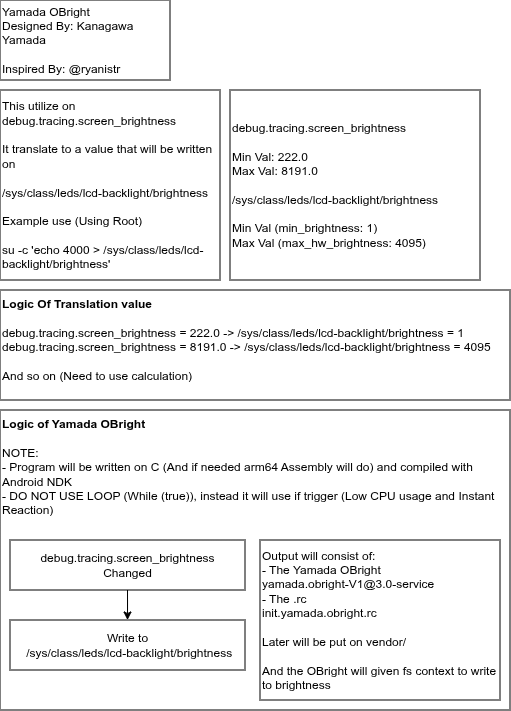

The diagram above was exported from draw.io. Its source (the exported page's mxGraphModel, read from the mxfile embedded in the PNG):
<mxGraphModel dx="815" dy="558" grid="1" gridSize="10" guides="1" tooltips="1" connect="1" arrows="1" fold="1" page="1" pageScale="1" pageWidth="850" pageHeight="1100" math="0" shadow="0">
  <root>
    <mxCell id="0" />
    <mxCell id="1" parent="0" />
    <mxCell id="dL4lOMw5zDBnu7NahARo-1" parent="1" style="rounded=0;whiteSpace=wrap;html=1;align=left;" value="Yamada OBright&lt;div&gt;Designed By: Kanagawa Yamada&lt;/div&gt;&lt;div&gt;&lt;br&gt;&lt;/div&gt;&lt;div&gt;Inspired By:&amp;nbsp;@ryanistr&lt;/div&gt;" vertex="1">
      <mxGeometry height="80" width="170" x="10" y="10" as="geometry" />
    </mxCell>
    <mxCell id="dL4lOMw5zDBnu7NahARo-2" parent="1" style="rounded=0;whiteSpace=wrap;html=1;align=left;" value="This utilize on&lt;div&gt;debug.tracing.screen_brightness&lt;/div&gt;&lt;div&gt;&lt;br&gt;&lt;/div&gt;&lt;div&gt;It translate to a value that will be written on&amp;nbsp;&lt;/div&gt;&lt;div&gt;&lt;br&gt;&lt;/div&gt;&lt;div&gt;&lt;div&gt;/sys/class/leds/lcd-backlight/brightness&lt;/div&gt;&lt;/div&gt;&lt;div&gt;&lt;br&gt;&lt;/div&gt;&lt;div&gt;Example use (Using Root)&lt;/div&gt;&lt;div&gt;&lt;br&gt;&lt;/div&gt;&lt;div&gt;su -c 'echo 4000 &amp;gt; /sys/class/leds/lcd-backlight/brightness'&amp;nbsp;&amp;nbsp;&lt;/div&gt;" vertex="1">
      <mxGeometry height="190" width="220" x="10" y="100" as="geometry" />
    </mxCell>
    <mxCell id="dL4lOMw5zDBnu7NahARo-4" parent="1" style="rounded=0;whiteSpace=wrap;html=1;align=left;verticalAlign=middle;" value="&lt;span style=&quot;&quot;&gt;debug.tracing.screen_brightness&lt;/span&gt;&lt;div&gt;&lt;span style=&quot;&quot;&gt;&lt;br&gt;&lt;/span&gt;&lt;/div&gt;&lt;div&gt;Min Val:&amp;nbsp;222.0&lt;/div&gt;&lt;div&gt;Max Val:&amp;nbsp;8191.0&lt;/div&gt;&lt;div&gt;&lt;br&gt;&lt;/div&gt;&lt;div&gt;/sys/class/leds/lcd-backlight/brightness&lt;/div&gt;&lt;div&gt;&lt;br&gt;&lt;/div&gt;&lt;div&gt;Min Val (min_brightness: 1)&lt;/div&gt;&lt;div&gt;Max Val (max_hw_brightness: 4095)&amp;nbsp;&lt;/div&gt;" vertex="1">
      <mxGeometry height="190" width="250" x="240" y="100" as="geometry" />
    </mxCell>
    <mxCell id="dL4lOMw5zDBnu7NahARo-5" parent="1" style="rounded=0;whiteSpace=wrap;html=1;align=left;verticalAlign=top;" value="&lt;div&gt;&lt;span style=&quot;text-align: right;&quot;&gt;&lt;b&gt;Logic Of Translation value&lt;/b&gt;&lt;/span&gt;&lt;/div&gt;&lt;div&gt;&lt;span style=&quot;text-align: right;&quot;&gt;&lt;br&gt;&lt;/span&gt;&lt;/div&gt;debug.tracing.screen_brightness = 222.0 -&amp;gt;&amp;nbsp;&lt;span style=&quot;background-color: transparent; color: light-dark(rgb(0, 0, 0), rgb(255, 255, 255));&quot;&gt;/sys/class/leds/lcd-backlight/brightness = 1&lt;/span&gt;&lt;div&gt;debug.tracing.screen_brightness = 8191.0 -&amp;gt;&amp;nbsp;&lt;span style=&quot;color: light-dark(rgb(0, 0, 0), rgb(255, 255, 255)); background-color: transparent;&quot;&gt;/sys/class/leds/lcd-backlight/brightness = 4095&lt;/span&gt;&lt;/div&gt;&lt;div&gt;&lt;br&gt;&lt;div&gt;And so on (Need to use calculation)&lt;/div&gt;&lt;/div&gt;" vertex="1">
      <mxGeometry height="110" width="510" x="10" y="300" as="geometry" />
    </mxCell>
    <mxCell id="dL4lOMw5zDBnu7NahARo-7" parent="1" style="rounded=0;whiteSpace=wrap;html=1;align=left;verticalAlign=top;" value="&lt;b&gt;Logic of Yamada OBright&lt;/b&gt;&lt;div&gt;&lt;b&gt;&lt;br&gt;&lt;/b&gt;&lt;/div&gt;&lt;div&gt;NOTE:&amp;nbsp;&lt;/div&gt;&lt;div&gt;- Program will be written on C (And if needed arm64 Assembly will do) and compiled with Android NDK&lt;/div&gt;&lt;div&gt;- DO NOT USE LOOP (While (true)), instead it will use if trigger (Low CPU usage and Instant Reaction)&lt;/div&gt;" vertex="1">
      <mxGeometry height="300" width="510" x="10" y="420" as="geometry" />
    </mxCell>
    <mxCell id="dL4lOMw5zDBnu7NahARo-12" edge="1" parent="1" source="dL4lOMw5zDBnu7NahARo-9" style="edgeStyle=orthogonalEdgeStyle;rounded=0;orthogonalLoop=1;jettySize=auto;html=1;" target="dL4lOMw5zDBnu7NahARo-11">
      <mxGeometry relative="1" as="geometry" />
    </mxCell>
    <mxCell id="dL4lOMw5zDBnu7NahARo-9" parent="1" style="rounded=0;whiteSpace=wrap;html=1;" value="&lt;span style=&quot;text-align: left;&quot;&gt;debug.tracing.screen_brightness&lt;/span&gt;&lt;div&gt;&lt;span style=&quot;text-align: left;&quot;&gt;Changed&lt;/span&gt;&lt;/div&gt;" vertex="1">
      <mxGeometry height="50" width="235" x="20" y="550" as="geometry" />
    </mxCell>
    <mxCell id="dL4lOMw5zDBnu7NahARo-11" parent="1" style="rounded=0;whiteSpace=wrap;html=1;" value="Write to&lt;div&gt;&lt;span style=&quot;text-align: left;&quot;&gt;&amp;nbsp;&lt;/span&gt;&lt;span style=&quot;color: light-dark(rgb(0, 0, 0), rgb(255, 255, 255)); text-align: left; background-color: transparent;&quot;&gt;/sys/class/leds/lcd-backlight/brightness&lt;/span&gt;&lt;/div&gt;" vertex="1">
      <mxGeometry height="50" width="235" x="20" y="630" as="geometry" />
    </mxCell>
    <mxCell id="dL4lOMw5zDBnu7NahARo-13" parent="1" style="rounded=0;whiteSpace=wrap;html=1;align=left;" value="Output will consist of:&lt;div&gt;- The Yamada OBright&lt;/div&gt;&lt;div&gt;yamada.obright-V1@3.0-service&lt;/div&gt;&lt;div&gt;- The .rc&amp;nbsp;&lt;/div&gt;&lt;div&gt;init.yamada.obright.rc&lt;/div&gt;&lt;div&gt;&lt;br&gt;&lt;/div&gt;&lt;div&gt;Later will be put on vendor/&lt;/div&gt;&lt;div&gt;&lt;br&gt;&lt;/div&gt;&lt;div&gt;And the OBright will given fs context to write to brightness&lt;/div&gt;" vertex="1">
      <mxGeometry height="160" width="240" x="270" y="550" as="geometry" />
    </mxCell>
  </root>
</mxGraphModel>